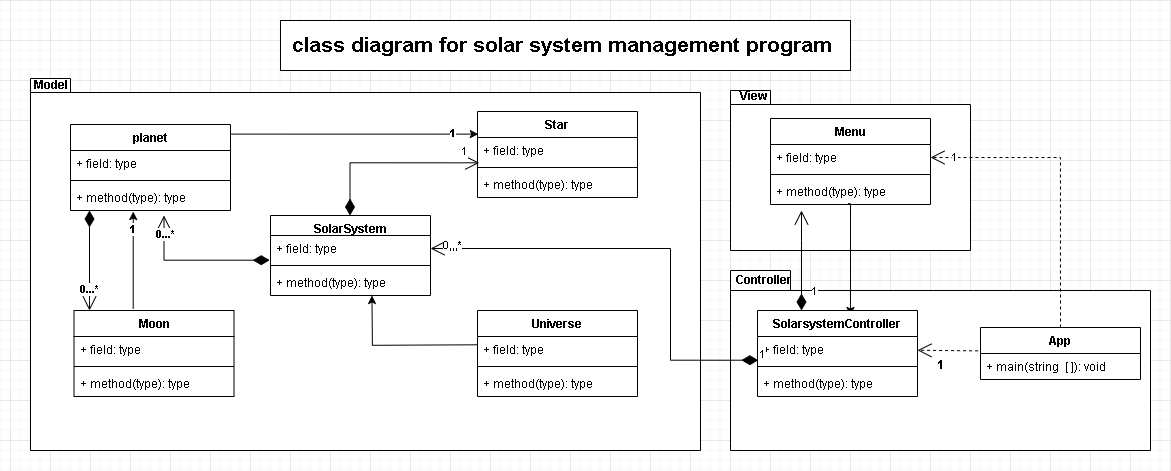

The diagram above was exported from draw.io. Its source (the exported page's mxGraphModel, read from the mxfile embedded in the PNG):
<mxGraphModel dx="1177" dy="722" grid="1" gridSize="10" guides="1" tooltips="1" connect="1" arrows="1" fold="1" page="1" pageScale="1" pageWidth="827" pageHeight="1169" math="0" shadow="0">
  <root>
    <mxCell id="0" />
    <mxCell id="1" parent="0" />
    <mxCell id="2" value="" style="shape=folder;fontStyle=1;spacingTop=10;tabWidth=40;tabHeight=14;tabPosition=left;html=1;whiteSpace=wrap;" vertex="1" parent="1">
      <mxGeometry x="760" y="90" width="240" height="160" as="geometry" />
    </mxCell>
    <mxCell id="3" value="1" style="shape=folder;fontStyle=1;spacingTop=10;tabWidth=60;tabHeight=20;tabPosition=left;html=1;whiteSpace=wrap;" vertex="1" parent="1">
      <mxGeometry x="760" y="270" width="420" height="180" as="geometry" />
    </mxCell>
    <mxCell id="4" value="App" style="swimlane;fontStyle=1;align=center;verticalAlign=top;childLayout=stackLayout;horizontal=1;startSize=26;horizontalStack=0;resizeParent=1;resizeParentMax=0;resizeLast=0;collapsible=1;marginBottom=0;whiteSpace=wrap;html=1;" vertex="1" parent="1">
      <mxGeometry x="1010" y="327" width="160" height="52" as="geometry" />
    </mxCell>
    <mxCell id="5" value="+ main(string&amp;nbsp; [ ]): void" style="text;strokeColor=none;fillColor=none;align=left;verticalAlign=top;spacingLeft=4;spacingRight=4;overflow=hidden;rotatable=0;points=[[0,0.5],[1,0.5]];portConstraint=eastwest;whiteSpace=wrap;html=1;" vertex="1" parent="4">
      <mxGeometry y="26" width="160" height="26" as="geometry" />
    </mxCell>
    <mxCell id="6" value="" style="shape=folder;fontStyle=1;spacingTop=10;tabWidth=40;tabHeight=14;tabPosition=left;html=1;whiteSpace=wrap;" vertex="1" parent="1">
      <mxGeometry x="60" y="78" width="670" height="372" as="geometry" />
    </mxCell>
    <mxCell id="7" style="edgeStyle=orthogonalEdgeStyle;rounded=0;orthogonalLoop=1;jettySize=auto;html=1;entryX=0.581;entryY=0.058;entryDx=0;entryDy=0;entryPerimeter=0;exitX=0.484;exitY=0.969;exitDx=0;exitDy=0;exitPerimeter=0;" edge="1" source="39" target="40" parent="1">
      <mxGeometry relative="1" as="geometry">
        <Array as="points">
          <mxPoint x="880" y="203" />
        </Array>
      </mxGeometry>
    </mxCell>
    <mxCell id="8" value="&lt;b&gt;Controller&lt;/b&gt;" style="text;html=1;align=center;verticalAlign=middle;resizable=0;points=[];autosize=1;strokeColor=none;fillColor=none;" vertex="1" parent="1">
      <mxGeometry x="753" y="265" width="80" height="30" as="geometry" />
    </mxCell>
    <mxCell id="9" value="&lt;b&gt;View&lt;/b&gt;" style="text;html=1;align=center;verticalAlign=middle;resizable=0;points=[];autosize=1;strokeColor=none;fillColor=none;" vertex="1" parent="1">
      <mxGeometry x="758" y="81" width="50" height="30" as="geometry" />
    </mxCell>
    <mxCell id="10" value="&lt;b&gt;Model&lt;/b&gt;" style="text;html=1;align=center;verticalAlign=middle;resizable=0;points=[];autosize=1;strokeColor=none;fillColor=none;" vertex="1" parent="1">
      <mxGeometry x="50" y="70" width="60" height="30" as="geometry" />
    </mxCell>
    <mxCell id="11" value="&lt;font style=&quot;&quot;&gt;&lt;span style=&quot;font-size: 21px;&quot;&gt;&lt;b&gt;class diagram for solar system&amp;nbsp;management program&amp;nbsp;&lt;/b&gt;&lt;/span&gt;&lt;/font&gt;" style="html=1;whiteSpace=wrap;" vertex="1" parent="1">
      <mxGeometry x="310" y="20" width="570" height="50" as="geometry" />
    </mxCell>
    <mxCell id="12" style="edgeStyle=orthogonalEdgeStyle;rounded=0;orthogonalLoop=1;jettySize=auto;html=1;entryX=0.005;entryY=-0.13;entryDx=0;entryDy=0;entryPerimeter=0;exitX=0.989;exitY=0.162;exitDx=0;exitDy=0;exitPerimeter=0;" edge="1" source="14" target="19" parent="1">
      <mxGeometry relative="1" as="geometry">
        <Array as="points">
          <mxPoint x="258" y="134" />
        </Array>
      </mxGeometry>
    </mxCell>
    <mxCell id="13" value="&lt;b&gt;1&lt;/b&gt;" style="edgeLabel;html=1;align=center;verticalAlign=middle;resizable=0;points=[];" vertex="1" connectable="0" parent="12">
      <mxGeometry x="0.7978" y="1" relative="1" as="geometry">
        <mxPoint as="offset" />
      </mxGeometry>
    </mxCell>
    <mxCell id="14" value="planet" style="swimlane;fontStyle=1;align=center;verticalAlign=top;childLayout=stackLayout;horizontal=1;startSize=26;horizontalStack=0;resizeParent=1;resizeParentMax=0;resizeLast=0;collapsible=1;marginBottom=0;whiteSpace=wrap;html=1;" vertex="1" parent="1">
      <mxGeometry x="100" y="124" width="160" height="86" as="geometry" />
    </mxCell>
    <mxCell id="15" value="+ field: type" style="text;strokeColor=none;fillColor=none;align=left;verticalAlign=top;spacingLeft=4;spacingRight=4;overflow=hidden;rotatable=0;points=[[0,0.5],[1,0.5]];portConstraint=eastwest;whiteSpace=wrap;html=1;" vertex="1" parent="14">
      <mxGeometry y="26" width="160" height="26" as="geometry" />
    </mxCell>
    <mxCell id="16" value="" style="line;strokeWidth=1;fillColor=none;align=left;verticalAlign=middle;spacingTop=-1;spacingLeft=3;spacingRight=3;rotatable=0;labelPosition=right;points=[];portConstraint=eastwest;strokeColor=inherit;" vertex="1" parent="14">
      <mxGeometry y="52" width="160" height="8" as="geometry" />
    </mxCell>
    <mxCell id="17" value="+ method(type): type" style="text;strokeColor=none;fillColor=none;align=left;verticalAlign=top;spacingLeft=4;spacingRight=4;overflow=hidden;rotatable=0;points=[[0,0.5],[1,0.5]];portConstraint=eastwest;whiteSpace=wrap;html=1;" vertex="1" parent="14">
      <mxGeometry y="60" width="160" height="26" as="geometry" />
    </mxCell>
    <mxCell id="18" value="Star" style="swimlane;fontStyle=1;align=center;verticalAlign=top;childLayout=stackLayout;horizontal=1;startSize=26;horizontalStack=0;resizeParent=1;resizeParentMax=0;resizeLast=0;collapsible=1;marginBottom=0;whiteSpace=wrap;html=1;" vertex="1" parent="1">
      <mxGeometry x="507" y="111" width="160" height="86" as="geometry" />
    </mxCell>
    <mxCell id="19" value="+ field: type" style="text;strokeColor=none;fillColor=none;align=left;verticalAlign=top;spacingLeft=4;spacingRight=4;overflow=hidden;rotatable=0;points=[[0,0.5],[1,0.5]];portConstraint=eastwest;whiteSpace=wrap;html=1;" vertex="1" parent="18">
      <mxGeometry y="26" width="160" height="26" as="geometry" />
    </mxCell>
    <mxCell id="20" value="" style="line;strokeWidth=1;fillColor=none;align=left;verticalAlign=middle;spacingTop=-1;spacingLeft=3;spacingRight=3;rotatable=0;labelPosition=right;points=[];portConstraint=eastwest;strokeColor=inherit;" vertex="1" parent="18">
      <mxGeometry y="52" width="160" height="8" as="geometry" />
    </mxCell>
    <mxCell id="21" value="+ method(type): type" style="text;strokeColor=none;fillColor=none;align=left;verticalAlign=top;spacingLeft=4;spacingRight=4;overflow=hidden;rotatable=0;points=[[0,0.5],[1,0.5]];portConstraint=eastwest;whiteSpace=wrap;html=1;" vertex="1" parent="18">
      <mxGeometry y="60" width="160" height="26" as="geometry" />
    </mxCell>
    <mxCell id="22" value="SolarSystem" style="swimlane;fontStyle=1;align=center;verticalAlign=top;childLayout=stackLayout;horizontal=1;startSize=20;horizontalStack=0;resizeParent=1;resizeParentMax=0;resizeLast=0;collapsible=1;marginBottom=0;whiteSpace=wrap;html=1;" vertex="1" parent="1">
      <mxGeometry x="300" y="215" width="160" height="80" as="geometry" />
    </mxCell>
    <mxCell id="23" value="+ field: type" style="text;strokeColor=none;fillColor=none;align=left;verticalAlign=top;spacingLeft=4;spacingRight=4;overflow=hidden;rotatable=0;points=[[0,0.5],[1,0.5]];portConstraint=eastwest;whiteSpace=wrap;html=1;" vertex="1" parent="22">
      <mxGeometry y="20" width="160" height="26" as="geometry" />
    </mxCell>
    <mxCell id="24" value="" style="line;strokeWidth=1;fillColor=none;align=left;verticalAlign=middle;spacingTop=-1;spacingLeft=3;spacingRight=3;rotatable=0;labelPosition=right;points=[];portConstraint=eastwest;strokeColor=inherit;" vertex="1" parent="22">
      <mxGeometry y="46" width="160" height="8" as="geometry" />
    </mxCell>
    <mxCell id="25" value="+ method(type): type" style="text;strokeColor=none;fillColor=none;align=left;verticalAlign=top;spacingLeft=4;spacingRight=4;overflow=hidden;rotatable=0;points=[[0,0.5],[1,0.5]];portConstraint=eastwest;whiteSpace=wrap;html=1;" vertex="1" parent="22">
      <mxGeometry y="54" width="160" height="26" as="geometry" />
    </mxCell>
    <mxCell id="26" style="edgeStyle=orthogonalEdgeStyle;rounded=0;orthogonalLoop=1;jettySize=auto;html=1;entryX=0.392;entryY=1.039;entryDx=0;entryDy=0;entryPerimeter=0;exitX=0.37;exitY=-0.019;exitDx=0;exitDy=0;exitPerimeter=0;" edge="1" source="28" target="17" parent="1">
      <mxGeometry relative="1" as="geometry" />
    </mxCell>
    <mxCell id="27" value="&lt;b&gt;1&lt;/b&gt;" style="edgeLabel;html=1;align=center;verticalAlign=middle;resizable=0;points=[];" vertex="1" connectable="0" parent="26">
      <mxGeometry x="0.6472" y="1" relative="1" as="geometry">
        <mxPoint as="offset" />
      </mxGeometry>
    </mxCell>
    <mxCell id="28" value="Moon" style="swimlane;fontStyle=1;align=center;verticalAlign=top;childLayout=stackLayout;horizontal=1;startSize=26;horizontalStack=0;resizeParent=1;resizeParentMax=0;resizeLast=0;collapsible=1;marginBottom=0;whiteSpace=wrap;html=1;" vertex="1" parent="1">
      <mxGeometry x="103.5" y="310" width="160" height="86" as="geometry" />
    </mxCell>
    <mxCell id="29" value="+ field: type" style="text;strokeColor=none;fillColor=none;align=left;verticalAlign=top;spacingLeft=4;spacingRight=4;overflow=hidden;rotatable=0;points=[[0,0.5],[1,0.5]];portConstraint=eastwest;whiteSpace=wrap;html=1;" vertex="1" parent="28">
      <mxGeometry y="26" width="160" height="26" as="geometry" />
    </mxCell>
    <mxCell id="30" value="" style="line;strokeWidth=1;fillColor=none;align=left;verticalAlign=middle;spacingTop=-1;spacingLeft=3;spacingRight=3;rotatable=0;labelPosition=right;points=[];portConstraint=eastwest;strokeColor=inherit;" vertex="1" parent="28">
      <mxGeometry y="52" width="160" height="8" as="geometry" />
    </mxCell>
    <mxCell id="31" value="+ method(type): type" style="text;strokeColor=none;fillColor=none;align=left;verticalAlign=top;spacingLeft=4;spacingRight=4;overflow=hidden;rotatable=0;points=[[0,0.5],[1,0.5]];portConstraint=eastwest;whiteSpace=wrap;html=1;" vertex="1" parent="28">
      <mxGeometry y="60" width="160" height="26" as="geometry" />
    </mxCell>
    <mxCell id="32" value="Universe" style="swimlane;fontStyle=1;align=center;verticalAlign=top;childLayout=stackLayout;horizontal=1;startSize=26;horizontalStack=0;resizeParent=1;resizeParentMax=0;resizeLast=0;collapsible=1;marginBottom=0;whiteSpace=wrap;html=1;" vertex="1" parent="1">
      <mxGeometry x="507" y="310" width="160" height="86" as="geometry" />
    </mxCell>
    <mxCell id="33" value="+ field: type" style="text;strokeColor=none;fillColor=none;align=left;verticalAlign=top;spacingLeft=4;spacingRight=4;overflow=hidden;rotatable=0;points=[[0,0.5],[1,0.5]];portConstraint=eastwest;whiteSpace=wrap;html=1;" vertex="1" parent="32">
      <mxGeometry y="26" width="160" height="26" as="geometry" />
    </mxCell>
    <mxCell id="34" value="" style="line;strokeWidth=1;fillColor=none;align=left;verticalAlign=middle;spacingTop=-1;spacingLeft=3;spacingRight=3;rotatable=0;labelPosition=right;points=[];portConstraint=eastwest;strokeColor=inherit;" vertex="1" parent="32">
      <mxGeometry y="52" width="160" height="8" as="geometry" />
    </mxCell>
    <mxCell id="35" value="+ method(type): type" style="text;strokeColor=none;fillColor=none;align=left;verticalAlign=top;spacingLeft=4;spacingRight=4;overflow=hidden;rotatable=0;points=[[0,0.5],[1,0.5]];portConstraint=eastwest;whiteSpace=wrap;html=1;" vertex="1" parent="32">
      <mxGeometry y="60" width="160" height="26" as="geometry" />
    </mxCell>
    <mxCell id="36" value="Menu" style="swimlane;fontStyle=1;align=center;verticalAlign=top;childLayout=stackLayout;horizontal=1;startSize=26;horizontalStack=0;resizeParent=1;resizeParentMax=0;resizeLast=0;collapsible=1;marginBottom=0;whiteSpace=wrap;html=1;" vertex="1" parent="1">
      <mxGeometry x="800" y="118" width="160" height="86" as="geometry" />
    </mxCell>
    <mxCell id="37" value="+ field: type" style="text;strokeColor=none;fillColor=none;align=left;verticalAlign=top;spacingLeft=4;spacingRight=4;overflow=hidden;rotatable=0;points=[[0,0.5],[1,0.5]];portConstraint=eastwest;whiteSpace=wrap;html=1;" vertex="1" parent="36">
      <mxGeometry y="26" width="160" height="26" as="geometry" />
    </mxCell>
    <mxCell id="38" value="" style="line;strokeWidth=1;fillColor=none;align=left;verticalAlign=middle;spacingTop=-1;spacingLeft=3;spacingRight=3;rotatable=0;labelPosition=right;points=[];portConstraint=eastwest;strokeColor=inherit;" vertex="1" parent="36">
      <mxGeometry y="52" width="160" height="8" as="geometry" />
    </mxCell>
    <mxCell id="39" value="+ method(type): type" style="text;strokeColor=none;fillColor=none;align=left;verticalAlign=top;spacingLeft=4;spacingRight=4;overflow=hidden;rotatable=0;points=[[0,0.5],[1,0.5]];portConstraint=eastwest;whiteSpace=wrap;html=1;" vertex="1" parent="36">
      <mxGeometry y="60" width="160" height="26" as="geometry" />
    </mxCell>
    <mxCell id="40" value="SolarsystemController" style="swimlane;fontStyle=1;align=center;verticalAlign=top;childLayout=stackLayout;horizontal=1;startSize=26;horizontalStack=0;resizeParent=1;resizeParentMax=0;resizeLast=0;collapsible=1;marginBottom=0;whiteSpace=wrap;html=1;" vertex="1" parent="1">
      <mxGeometry x="787" y="310" width="160" height="86" as="geometry" />
    </mxCell>
    <mxCell id="41" value="+ field: type" style="text;strokeColor=none;fillColor=none;align=left;verticalAlign=top;spacingLeft=4;spacingRight=4;overflow=hidden;rotatable=0;points=[[0,0.5],[1,0.5]];portConstraint=eastwest;whiteSpace=wrap;html=1;" vertex="1" parent="40">
      <mxGeometry y="26" width="160" height="26" as="geometry" />
    </mxCell>
    <mxCell id="42" value="" style="line;strokeWidth=1;fillColor=none;align=left;verticalAlign=middle;spacingTop=-1;spacingLeft=3;spacingRight=3;rotatable=0;labelPosition=right;points=[];portConstraint=eastwest;strokeColor=inherit;" vertex="1" parent="40">
      <mxGeometry y="52" width="160" height="8" as="geometry" />
    </mxCell>
    <mxCell id="43" value="+ method(type): type" style="text;strokeColor=none;fillColor=none;align=left;verticalAlign=top;spacingLeft=4;spacingRight=4;overflow=hidden;rotatable=0;points=[[0,0.5],[1,0.5]];portConstraint=eastwest;whiteSpace=wrap;html=1;" vertex="1" parent="40">
      <mxGeometry y="60" width="160" height="26" as="geometry" />
    </mxCell>
    <mxCell id="44" style="edgeStyle=orthogonalEdgeStyle;rounded=0;orthogonalLoop=1;jettySize=auto;html=1;exitX=0;exitY=0.5;exitDx=0;exitDy=0;entryX=0.634;entryY=1.181;entryDx=0;entryDy=0;entryPerimeter=0;" edge="1" parent="1">
      <mxGeometry relative="1" as="geometry">
        <mxPoint x="507" y="344.3" as="sourcePoint" />
        <mxPoint x="401.44000000000005" y="295.00600000000003" as="targetPoint" />
      </mxGeometry>
    </mxCell>
    <mxCell id="45" value="" style="endArrow=open;endSize=12;dashed=1;html=1;rounded=0;exitX=-0.015;exitY=-0.102;exitDx=0;exitDy=0;exitPerimeter=0;" edge="1" source="5" target="41" parent="1">
      <mxGeometry x="-1" y="-81" width="160" relative="1" as="geometry">
        <mxPoint x="840" y="500" as="sourcePoint" />
        <mxPoint x="1000" y="500" as="targetPoint" />
        <mxPoint x="12" y="1" as="offset" />
      </mxGeometry>
    </mxCell>
    <mxCell id="46" value="" style="endArrow=open;endSize=12;dashed=1;html=1;rounded=0;entryX=1;entryY=0.5;entryDx=0;entryDy=0;" edge="1" source="4" target="37" parent="1">
      <mxGeometry x="-0.0867" y="30" width="160" relative="1" as="geometry">
        <mxPoint x="1018" y="360" as="sourcePoint" />
        <mxPoint x="1050" y="180" as="targetPoint" />
        <Array as="points">
          <mxPoint x="1090" y="157" />
        </Array>
        <mxPoint as="offset" />
      </mxGeometry>
    </mxCell>
    <mxCell id="47" value="1" style="edgeLabel;html=1;align=center;verticalAlign=middle;resizable=0;points=[];" vertex="1" connectable="0" parent="46">
      <mxGeometry x="0.8458" y="-1" relative="1" as="geometry">
        <mxPoint as="offset" />
      </mxGeometry>
    </mxCell>
    <mxCell id="48" value="1" style="endArrow=open;html=1;endSize=12;startArrow=diamondThin;startSize=14;startFill=1;edgeStyle=orthogonalEdgeStyle;align=left;verticalAlign=bottom;rounded=0;exitX=0.005;exitY=0.912;exitDx=0;exitDy=0;exitPerimeter=0;entryX=1;entryY=0.5;entryDx=0;entryDy=0;" edge="1" source="41" target="23" parent="1">
      <mxGeometry x="-1" y="3" relative="1" as="geometry">
        <mxPoint x="607" y="420" as="sourcePoint" />
        <mxPoint x="767" y="420" as="targetPoint" />
        <Array as="points">
          <mxPoint x="700" y="360" />
          <mxPoint x="700" y="248" />
        </Array>
      </mxGeometry>
    </mxCell>
    <mxCell id="49" value="0,,,*" style="edgeLabel;html=1;align=center;verticalAlign=middle;resizable=0;points=[];" vertex="1" connectable="0" parent="48">
      <mxGeometry x="0.9038" y="-4" relative="1" as="geometry">
        <mxPoint as="offset" />
      </mxGeometry>
    </mxCell>
    <mxCell id="50" value="1" style="endArrow=open;html=1;endSize=12;startArrow=diamondThin;startSize=14;startFill=1;edgeStyle=orthogonalEdgeStyle;align=left;verticalAlign=bottom;rounded=0;" edge="1" parent="1">
      <mxGeometry x="-0.8" y="-9" relative="1" as="geometry">
        <mxPoint x="831" y="310" as="sourcePoint" />
        <mxPoint x="831" y="210" as="targetPoint" />
        <Array as="points">
          <mxPoint x="831" y="240" />
          <mxPoint x="831" y="240" />
        </Array>
        <mxPoint as="offset" />
      </mxGeometry>
    </mxCell>
    <mxCell id="51" value="1" style="endArrow=open;html=1;endSize=12;startArrow=diamondThin;startSize=14;startFill=1;edgeStyle=orthogonalEdgeStyle;align=left;verticalAlign=bottom;rounded=0;entryX=0.011;entryY=0.974;entryDx=0;entryDy=0;entryPerimeter=0;" edge="1" target="19" parent="1">
      <mxGeometry x="0.7938" y="2" relative="1" as="geometry">
        <mxPoint x="379.5" y="215" as="sourcePoint" />
        <mxPoint x="379.5" y="115" as="targetPoint" />
        <Array as="points">
          <mxPoint x="380" y="162" />
        </Array>
        <mxPoint as="offset" />
      </mxGeometry>
    </mxCell>
    <mxCell id="52" value="" style="endArrow=open;html=1;endSize=12;startArrow=diamondThin;startSize=14;startFill=1;edgeStyle=orthogonalEdgeStyle;align=left;verticalAlign=bottom;rounded=0;exitX=-0.005;exitY=0.95;exitDx=0;exitDy=0;exitPerimeter=0;" edge="1" source="23" parent="1">
      <mxGeometry x="-1" y="240" relative="1" as="geometry">
        <mxPoint x="293.5" y="289" as="sourcePoint" />
        <mxPoint x="193.5" y="215" as="targetPoint" />
        <Array as="points">
          <mxPoint x="194" y="260" />
        </Array>
        <mxPoint x="1" as="offset" />
      </mxGeometry>
    </mxCell>
    <mxCell id="53" value="&lt;b&gt;0...*&lt;/b&gt;" style="edgeLabel;html=1;align=center;verticalAlign=middle;resizable=0;points=[];" vertex="1" connectable="0" parent="52">
      <mxGeometry x="0.7582" y="-1" relative="1" as="geometry">
        <mxPoint as="offset" />
      </mxGeometry>
    </mxCell>
    <mxCell id="54" value="" style="endArrow=open;html=1;endSize=12;startArrow=diamondThin;startSize=14;startFill=1;edgeStyle=orthogonalEdgeStyle;align=left;verticalAlign=bottom;rounded=0;" edge="1" parent="1">
      <mxGeometry x="1" y="233" relative="1" as="geometry">
        <mxPoint x="119" y="210" as="sourcePoint" />
        <mxPoint x="119" y="310" as="targetPoint" />
        <Array as="points">
          <mxPoint x="119" y="300" />
        </Array>
        <mxPoint x="-132" y="210" as="offset" />
      </mxGeometry>
    </mxCell>
    <mxCell id="55" value="&lt;b&gt;0...*&lt;/b&gt;" style="edgeLabel;html=1;align=center;verticalAlign=middle;resizable=0;points=[];" vertex="1" connectable="0" parent="54">
      <mxGeometry x="0.5637" y="-1" relative="1" as="geometry">
        <mxPoint as="offset" />
      </mxGeometry>
    </mxCell>
  </root>
</mxGraphModel>